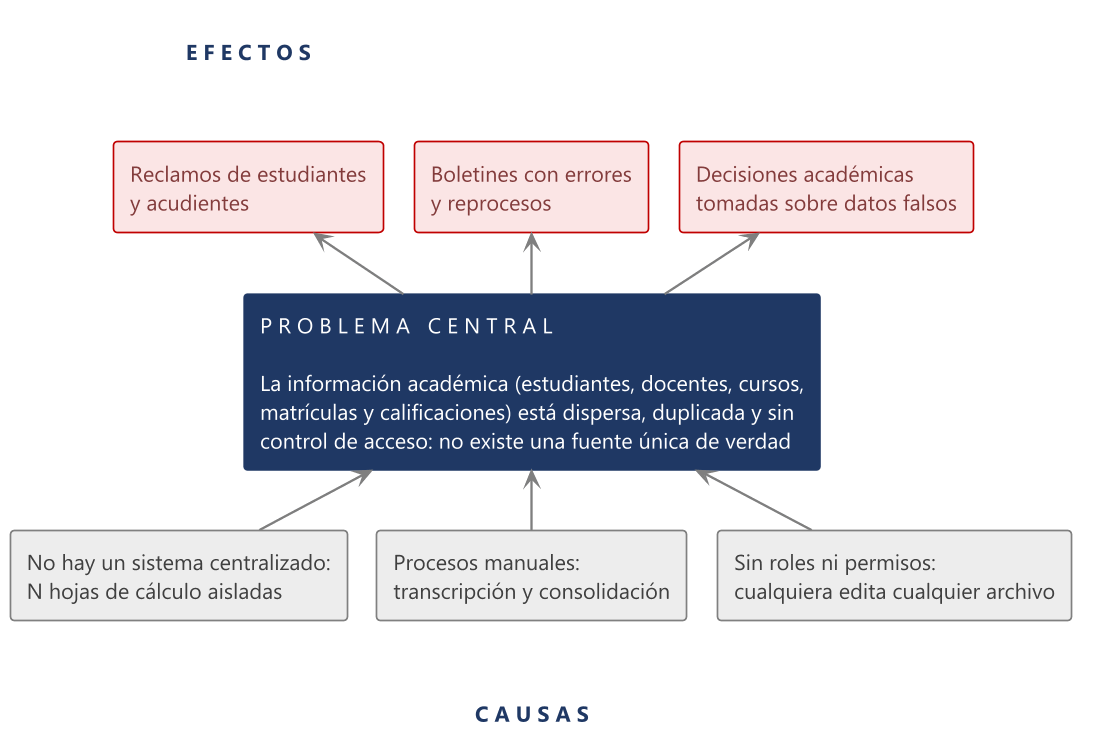

The diagram above was rendered by PlantUML. Its source (embedded in the PNG):
@startuml 02-arbol-problemas
!pragma layout smetana
skinparam dpi 160
skinparam defaultFontName "Segoe UI"
skinparam defaultFontSize 13
skinparam shadowing false
skinparam backgroundColor #FFFFFF
skinparam ArrowColor #7F7F7F
skinparam ArrowThickness 1.4
skinparam rectangleBorderThickness 1
hide stereotype

skinparam rectangle<<efecto>> {
  BackgroundColor #FBE5E5
  BorderColor #C00000
  FontColor #833C3C
}
skinparam rectangle<<problema>> {
  BackgroundColor #1F3864
  BorderColor #1F3864
  FontColor #FFFFFF
}
skinparam rectangle<<causa>> {
  BackgroundColor #EDEDED
  BorderColor #808080
  FontColor #404040
}
skinparam rectangle<<banda>> {
  BackgroundColor #FFFFFF
  BorderColor #FFFFFF
  FontColor #1F3864
  FontStyle bold
}

rectangle "E F E C T O S" <<banda>> as TE
rectangle "Boletines con errores\ny reprocesos" <<efecto>> as E1
rectangle "Reclamos de estudiantes\ny acudientes" <<efecto>> as E2
rectangle "Decisiones académicas\ntomadas sobre datos falsos" <<efecto>> as E3

rectangle "P R O B L E M A   C E N T R A L\n\nLa información académica (estudiantes, docentes, cursos,\nmatrículas y calificaciones) está dispersa, duplicada y sin\ncontrol de acceso: no existe una fuente única de verdad" <<problema>> as P

rectangle "No hay un sistema centralizado:\nN hojas de cálculo aisladas" <<causa>> as C1
rectangle "Procesos manuales:\ntranscripción y consolidación" <<causa>> as C2
rectangle "Sin roles ni permisos:\ncualquiera edita cualquier archivo" <<causa>> as C3
rectangle "C A U S A S" <<banda>> as TC

P -up-> E1
P -up-> E2
P -up-> E3
C1 -up-> P
C2 -up-> P
C3 -up-> P

TE -[hidden]down- E2
C2 -[hidden]down- TC
@enduml